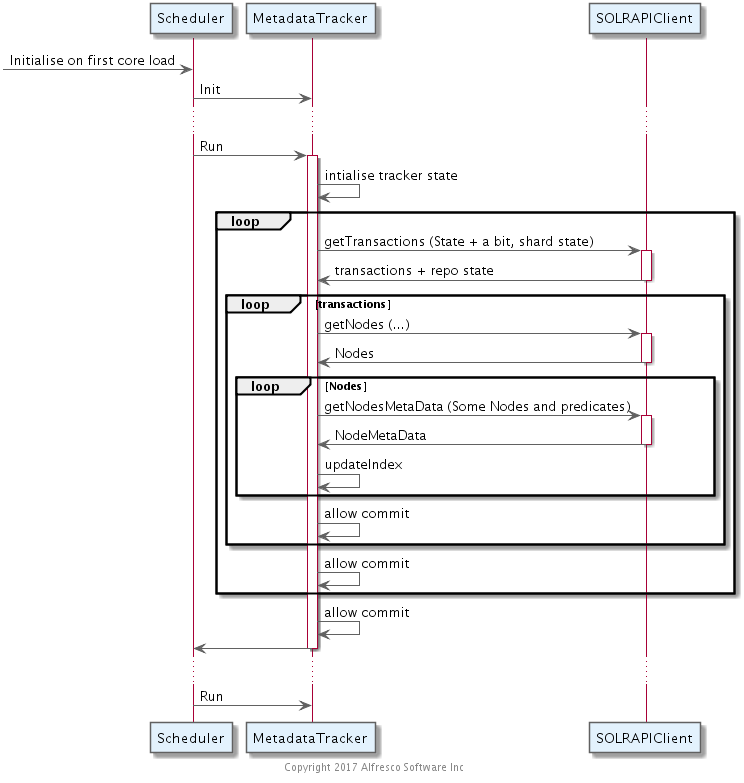

The diagram above was rendered by PlantUML. Its source (embedded in the PNG):
@startuml
' Use straight lines
skinparam linetype ortho

' Color Scheme
' Selected from Google Material Design color palette: https://material.google.com/style/color.html#color-color-palette
skinparam backgroundColor white

skinparam actorBorderColor #616161

skinparam classArrowColor #616161
skinparam classBackgroundColor #FFF9C4
skinparam classBorderColor #616161

skinparam componentArrowColor #616161
skinparam componentBackgroundColor #FFF8E1
skinparam componentBorderColor #616161

skinparam nodeArrowColor #616161
skinParam nodeBackgroundColor #E0F7FA
skinParam nodeBorderColor #616161

skinparam objectArrowColor #616161
skinParam objectBackgroundColor #FFEBEE
skinParam objectBorderColor #616161

skinparam queueArrowColor #616161
skinParam queueBackgroundColor #F3E5F5
skinParam queueBorderColor #616161

skinparam databaseArrowColor #616161
skinParam databaseBackgroundColor #E0E0E0
skinParam databaseBorderColor #616161

skinparam frameBackgroundColor #E0F7FA
skinparam frameBorderColor #616161

skinparam entityBackgroundColor #F9FBE7
skinparam entityBorderColor #616161

skinparam participantBackgroundColor #E3F2FD
skinparam participantBorderColor #616161

skinparam noteBackgroundColor #FFECB3
skinparam noteBorderColor #616161

'  Stamp the files as generated and copyrighted
center footer © 2017 Alfresco Software Inc. all rights reserved \n Generated from PlantUML
 [-> Scheduler : Initialise on first core load
 Scheduler -> MetadataTracker: Init
 ...
 Scheduler -> MetadataTracker: Run
 activate MetadataTracker
 MetadataTracker -> MetadataTracker: intialise tracker state
 loop  
    MetadataTracker -> SOLRAPIClient: getTransactions (State + a bit, shard state)
    activate SOLRAPIClient
    SOLRAPIClient -> MetadataTracker: transactions + repo state
    deactivate SOLRAPIClient
    loop transactions
       MetadataTracker -> SOLRAPIClient: getNodes (...)
       activate SOLRAPIClient
       SOLRAPIClient -> MetadataTracker: Nodes
       deactivate SOLRAPIClient
       loop Nodes
          MetadataTracker -> SOLRAPIClient: getNodesMetaData (Some Nodes and predicates)
          activate SOLRAPIClient
          SOLRAPIClient -> MetadataTracker: NodeMetaData
          deactivate SOLRAPIClient
          MetadataTracker -> MetadataTracker: updateIndex
       end
       MetadataTracker -> MetadataTracker: allow commit
    end
    MetadataTracker -> MetadataTracker: allow commit
 end
 MetadataTracker -> MetadataTracker: allow commit
 
 MetadataTracker -> Scheduler
 deactivate MetadataTracker
...
Scheduler -> MetadataTracker: Run
 center footer Copyright 2017 Alfresco Software Inc
 @enduml